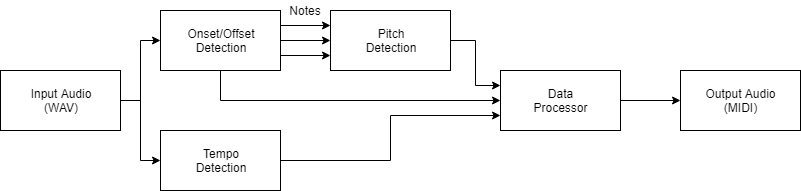

The diagram above was exported from draw.io. Its source (the exported page's mxGraphModel, read from the mxfile embedded in the PNG):
<mxGraphModel dx="1010" dy="533" grid="0" gridSize="10" guides="1" tooltips="1" connect="1" arrows="1" fold="1" page="1" pageScale="1" pageWidth="2339" pageHeight="3300" math="0" shadow="0">
  <root>
    <mxCell id="0" />
    <mxCell id="1" parent="0" />
    <mxCell id="sEN2jcsggUJgqHudYhQ1-15" style="edgeStyle=orthogonalEdgeStyle;rounded=0;orthogonalLoop=1;jettySize=auto;html=1;entryX=0;entryY=0.5;entryDx=0;entryDy=0;" edge="1" parent="1" source="sEN2jcsggUJgqHudYhQ1-1" target="sEN2jcsggUJgqHudYhQ1-2">
      <mxGeometry relative="1" as="geometry">
        <mxPoint x="220" y="150" as="targetPoint" />
      </mxGeometry>
    </mxCell>
    <mxCell id="sEN2jcsggUJgqHudYhQ1-18" style="edgeStyle=orthogonalEdgeStyle;rounded=0;orthogonalLoop=1;jettySize=auto;html=1;entryX=0;entryY=0.5;entryDx=0;entryDy=0;" edge="1" parent="1" source="sEN2jcsggUJgqHudYhQ1-1" target="sEN2jcsggUJgqHudYhQ1-3">
      <mxGeometry relative="1" as="geometry" />
    </mxCell>
    <mxCell id="sEN2jcsggUJgqHudYhQ1-1" value="Input Audio&lt;br&gt;(WAV)&lt;br&gt;" style="rounded=0;whiteSpace=wrap;html=1;" vertex="1" parent="1">
      <mxGeometry x="80" y="180" width="120" height="60" as="geometry" />
    </mxCell>
    <mxCell id="sEN2jcsggUJgqHudYhQ1-10" value="" style="edgeStyle=orthogonalEdgeStyle;rounded=0;orthogonalLoop=1;jettySize=auto;html=1;" edge="1" parent="1" source="sEN2jcsggUJgqHudYhQ1-2" target="sEN2jcsggUJgqHudYhQ1-4">
      <mxGeometry relative="1" as="geometry" />
    </mxCell>
    <mxCell id="sEN2jcsggUJgqHudYhQ1-22" style="edgeStyle=orthogonalEdgeStyle;rounded=0;orthogonalLoop=1;jettySize=auto;html=1;exitX=1;exitY=0.75;exitDx=0;exitDy=0;entryX=0;entryY=0.75;entryDx=0;entryDy=0;" edge="1" parent="1" source="sEN2jcsggUJgqHudYhQ1-2" target="sEN2jcsggUJgqHudYhQ1-4">
      <mxGeometry relative="1" as="geometry" />
    </mxCell>
    <mxCell id="sEN2jcsggUJgqHudYhQ1-29" style="edgeStyle=orthogonalEdgeStyle;rounded=0;orthogonalLoop=1;jettySize=auto;html=1;exitX=0.5;exitY=1;exitDx=0;exitDy=0;entryX=0;entryY=0.5;entryDx=0;entryDy=0;" edge="1" parent="1" source="sEN2jcsggUJgqHudYhQ1-2" target="sEN2jcsggUJgqHudYhQ1-5">
      <mxGeometry relative="1" as="geometry" />
    </mxCell>
    <mxCell id="sEN2jcsggUJgqHudYhQ1-2" value="Onset/Offset&lt;br&gt;Detection&lt;br&gt;" style="rounded=0;whiteSpace=wrap;html=1;" vertex="1" parent="1">
      <mxGeometry x="240" y="120" width="120" height="60" as="geometry" />
    </mxCell>
    <mxCell id="sEN2jcsggUJgqHudYhQ1-24" style="edgeStyle=orthogonalEdgeStyle;rounded=0;orthogonalLoop=1;jettySize=auto;html=1;exitX=1;exitY=0.5;exitDx=0;exitDy=0;entryX=0;entryY=0.75;entryDx=0;entryDy=0;" edge="1" parent="1" source="sEN2jcsggUJgqHudYhQ1-3" target="sEN2jcsggUJgqHudYhQ1-5">
      <mxGeometry relative="1" as="geometry">
        <mxPoint x="580" y="220" as="targetPoint" />
        <Array as="points">
          <mxPoint x="470" y="270" />
          <mxPoint x="470" y="225" />
        </Array>
      </mxGeometry>
    </mxCell>
    <mxCell id="sEN2jcsggUJgqHudYhQ1-3" value="Tempo&lt;br&gt;Detection&lt;br&gt;" style="rounded=0;whiteSpace=wrap;html=1;" vertex="1" parent="1">
      <mxGeometry x="240" y="240" width="120" height="60" as="geometry" />
    </mxCell>
    <mxCell id="sEN2jcsggUJgqHudYhQ1-27" style="edgeStyle=orthogonalEdgeStyle;rounded=0;orthogonalLoop=1;jettySize=auto;html=1;exitX=1;exitY=0.5;exitDx=0;exitDy=0;entryX=0;entryY=0.25;entryDx=0;entryDy=0;" edge="1" parent="1" source="sEN2jcsggUJgqHudYhQ1-4" target="sEN2jcsggUJgqHudYhQ1-5">
      <mxGeometry relative="1" as="geometry" />
    </mxCell>
    <mxCell id="sEN2jcsggUJgqHudYhQ1-4" value="Pitch&lt;br&gt;Detection&lt;br&gt;" style="rounded=0;whiteSpace=wrap;html=1;" vertex="1" parent="1">
      <mxGeometry x="410" y="120" width="120" height="60" as="geometry" />
    </mxCell>
    <mxCell id="sEN2jcsggUJgqHudYhQ1-9" value="" style="edgeStyle=orthogonalEdgeStyle;rounded=0;orthogonalLoop=1;jettySize=auto;html=1;" edge="1" parent="1" source="sEN2jcsggUJgqHudYhQ1-5" target="sEN2jcsggUJgqHudYhQ1-7">
      <mxGeometry relative="1" as="geometry" />
    </mxCell>
    <mxCell id="sEN2jcsggUJgqHudYhQ1-5" value="Data&lt;br&gt;Processor&lt;br&gt;" style="rounded=0;whiteSpace=wrap;html=1;" vertex="1" parent="1">
      <mxGeometry x="580" y="180" width="120" height="60" as="geometry" />
    </mxCell>
    <mxCell id="sEN2jcsggUJgqHudYhQ1-7" value="Output Audio&lt;br&gt;(MIDI)&lt;br&gt;" style="rounded=0;whiteSpace=wrap;html=1;" vertex="1" parent="1">
      <mxGeometry x="760" y="180" width="120" height="60" as="geometry" />
    </mxCell>
    <mxCell id="sEN2jcsggUJgqHudYhQ1-20" value="" style="endArrow=classic;html=1;exitX=1;exitY=0.25;exitDx=0;exitDy=0;entryX=0;entryY=0.25;entryDx=0;entryDy=0;" edge="1" parent="1" source="sEN2jcsggUJgqHudYhQ1-2" target="sEN2jcsggUJgqHudYhQ1-4">
      <mxGeometry width="50" height="50" relative="1" as="geometry">
        <mxPoint x="80" y="370" as="sourcePoint" />
        <mxPoint x="130" y="320" as="targetPoint" />
      </mxGeometry>
    </mxCell>
    <mxCell id="sEN2jcsggUJgqHudYhQ1-28" value="Notes" style="text;html=1;strokeColor=none;fillColor=none;align=center;verticalAlign=middle;whiteSpace=wrap;rounded=0;" vertex="1" parent="1">
      <mxGeometry x="365" y="110" width="40" height="20" as="geometry" />
    </mxCell>
  </root>
</mxGraphModel>